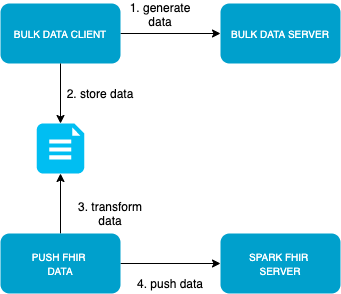

The diagram above was exported from draw.io. Its source (the exported page's mxGraphModel, read from the mxfile embedded in the PNG):
<mxGraphModel dx="946" dy="538" grid="1" gridSize="10" guides="1" tooltips="1" connect="1" arrows="1" fold="1" page="1" pageScale="1" pageWidth="827" pageHeight="1169" math="0" shadow="0">
  <root>
    <mxCell id="0" />
    <mxCell id="1" parent="0" />
    <mxCell id="2" value="&lt;font style=&quot;font-size: 10px&quot; color=&quot;#ffffff&quot;&gt;SPARK FHIR &lt;br&gt;SERVER&lt;/font&gt;" style="rounded=1;whiteSpace=wrap;html=1;fillColor=#00A0CC;strokeColor=none;" vertex="1" parent="1">
      <mxGeometry x="420" y="360" width="120" height="60" as="geometry" />
    </mxCell>
    <mxCell id="3" style="edgeStyle=orthogonalEdgeStyle;rounded=0;orthogonalLoop=1;jettySize=auto;html=1;entryX=0;entryY=0.5;entryDx=0;entryDy=0;" edge="1" source="5" target="2" parent="1">
      <mxGeometry relative="1" as="geometry" />
    </mxCell>
    <mxCell id="4" style="edgeStyle=orthogonalEdgeStyle;rounded=0;orthogonalLoop=1;jettySize=auto;html=1;exitX=0.5;exitY=0;exitDx=0;exitDy=0;entryX=0.5;entryY=1;entryDx=0;entryDy=0;entryPerimeter=0;" edge="1" source="5" target="9" parent="1">
      <mxGeometry relative="1" as="geometry" />
    </mxCell>
    <mxCell id="5" value="&lt;span style=&quot;font-size: 10px&quot;&gt;&lt;font color=&quot;#ffffff&quot;&gt;PUSH FHIR &lt;br&gt;DATA&lt;/font&gt;&lt;/span&gt;" style="rounded=1;whiteSpace=wrap;html=1;fillColor=#00A0CC;strokeColor=none;" vertex="1" parent="1">
      <mxGeometry x="200" y="360" width="120" height="60" as="geometry" />
    </mxCell>
    <mxCell id="6" style="edgeStyle=orthogonalEdgeStyle;rounded=0;orthogonalLoop=1;jettySize=auto;html=1;exitX=1;exitY=0.5;exitDx=0;exitDy=0;entryX=0;entryY=0.5;entryDx=0;entryDy=0;" edge="1" source="8" target="10" parent="1">
      <mxGeometry relative="1" as="geometry" />
    </mxCell>
    <mxCell id="7" style="edgeStyle=orthogonalEdgeStyle;rounded=0;orthogonalLoop=1;jettySize=auto;html=1;exitX=0.5;exitY=1;exitDx=0;exitDy=0;entryX=0.5;entryY=0;entryDx=0;entryDy=0;entryPerimeter=0;" edge="1" source="8" target="9" parent="1">
      <mxGeometry relative="1" as="geometry" />
    </mxCell>
    <mxCell id="8" value="&lt;font color=&quot;#ffffff&quot;&gt;&lt;span style=&quot;font-size: 10px&quot;&gt;BULK DATA CLIENT&lt;/span&gt;&lt;/font&gt;" style="rounded=1;whiteSpace=wrap;html=1;fillColor=#00A0CC;strokeColor=none;" vertex="1" parent="1">
      <mxGeometry x="200" y="130" width="120" height="60" as="geometry" />
    </mxCell>
    <mxCell id="9" value="" style="verticalLabelPosition=bottom;html=1;verticalAlign=top;align=center;strokeColor=none;fillColor=#00BEF2;shape=mxgraph.azure.file_2;pointerEvents=1;" vertex="1" parent="1">
      <mxGeometry x="236.25" y="250" width="47.5" height="50" as="geometry" />
    </mxCell>
    <mxCell id="10" value="&lt;font color=&quot;#ffffff&quot;&gt;&lt;span style=&quot;font-size: 10px&quot;&gt;BULK DATA SERVER&lt;/span&gt;&lt;/font&gt;" style="rounded=1;whiteSpace=wrap;html=1;fillColor=#00A0CC;strokeColor=none;" vertex="1" parent="1">
      <mxGeometry x="420" y="130" width="120" height="60" as="geometry" />
    </mxCell>
    <mxCell id="11" value="1. generate data" style="text;html=1;strokeColor=none;fillColor=none;align=center;verticalAlign=middle;whiteSpace=wrap;rounded=0;" vertex="1" parent="1">
      <mxGeometry x="320" y="131" width="80" height="20" as="geometry" />
    </mxCell>
    <mxCell id="12" value="2. store data" style="text;html=1;strokeColor=none;fillColor=none;align=center;verticalAlign=middle;whiteSpace=wrap;rounded=0;" vertex="1" parent="1">
      <mxGeometry x="260" y="210" width="80" height="20" as="geometry" />
    </mxCell>
    <mxCell id="13" value="3. transform data" style="text;html=1;strokeColor=none;fillColor=none;align=center;verticalAlign=middle;whiteSpace=wrap;rounded=0;" vertex="1" parent="1">
      <mxGeometry x="270" y="330" width="80" height="20" as="geometry" />
    </mxCell>
    <mxCell id="14" value="4. push data" style="text;html=1;strokeColor=none;fillColor=none;align=center;verticalAlign=middle;whiteSpace=wrap;rounded=0;" vertex="1" parent="1">
      <mxGeometry x="330" y="400" width="80" height="20" as="geometry" />
    </mxCell>
  </root>
</mxGraphModel>